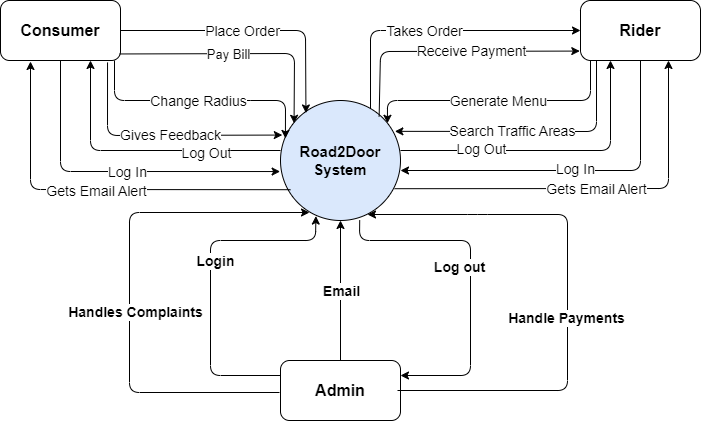

The diagram above was exported from draw.io. Its source (the exported page's mxGraphModel, read from the mxfile embedded in the PNG):
<mxGraphModel dx="868" dy="482" grid="1" gridSize="10" guides="1" tooltips="1" connect="1" arrows="1" fold="1" page="1" pageScale="1" pageWidth="850" pageHeight="1100" math="0" shadow="0">
  <root>
    <mxCell id="0" />
    <mxCell id="1" parent="0" />
    <mxCell id="flN-aSDoOwjDahD0EVs_-1" value="&lt;b&gt;&lt;font style=&quot;font-size: 15px;&quot;&gt;Road2Door System&lt;/font&gt;&lt;/b&gt;" style="ellipse;whiteSpace=wrap;html=1;aspect=fixed;fillColor=#dae8fc;strokeColor=#000000;" parent="1" vertex="1">
      <mxGeometry x="350" y="190" width="120" height="120" as="geometry" />
    </mxCell>
    <mxCell id="flN-aSDoOwjDahD0EVs_-2" value="&lt;span style=&quot;font-size: 16px;&quot;&gt;&lt;b&gt;Consumer&lt;/b&gt;&lt;/span&gt;" style="rounded=1;whiteSpace=wrap;html=1;" parent="1" vertex="1">
      <mxGeometry x="70" y="90" width="120" height="60" as="geometry" />
    </mxCell>
    <mxCell id="flN-aSDoOwjDahD0EVs_-3" value="&lt;b&gt;&lt;font style=&quot;font-size: 16px;&quot;&gt;Rider&lt;/font&gt;&lt;/b&gt;" style="rounded=1;whiteSpace=wrap;html=1;arcSize=17;" parent="1" vertex="1">
      <mxGeometry x="650" y="90" width="120" height="60" as="geometry" />
    </mxCell>
    <mxCell id="flN-aSDoOwjDahD0EVs_-4" value="&lt;b&gt;&lt;font style=&quot;font-size: 16px;&quot;&gt;Admin&lt;/font&gt;&lt;/b&gt;" style="rounded=1;whiteSpace=wrap;html=1;" parent="1" vertex="1">
      <mxGeometry x="350" y="450" width="120" height="60" as="geometry" />
    </mxCell>
    <mxCell id="flN-aSDoOwjDahD0EVs_-15" value="" style="endArrow=classic;html=1;rounded=1;fontSize=16;exitX=0.5;exitY=1;exitDx=0;exitDy=0;entryX=-0.003;entryY=0.592;entryDx=0;entryDy=0;entryPerimeter=0;strokeColor=default;" parent="1" source="flN-aSDoOwjDahD0EVs_-2" target="flN-aSDoOwjDahD0EVs_-1" edge="1">
      <mxGeometry relative="1" as="geometry">
        <mxPoint x="380" y="370" as="sourcePoint" />
        <mxPoint x="340" y="270" as="targetPoint" />
        <Array as="points">
          <mxPoint x="130" y="261" />
        </Array>
      </mxGeometry>
    </mxCell>
    <mxCell id="flN-aSDoOwjDahD0EVs_-20" value="Log In" style="edgeLabel;html=1;align=center;verticalAlign=middle;resizable=0;points=[];fontSize=14;fontStyle=0" parent="flN-aSDoOwjDahD0EVs_-15" vertex="1" connectable="0">
      <mxGeometry x="0.0727" y="2" relative="1" as="geometry">
        <mxPoint y="2" as="offset" />
      </mxGeometry>
    </mxCell>
    <mxCell id="flN-aSDoOwjDahD0EVs_-17" value="" style="endArrow=classic;html=1;rounded=1;fontSize=16;exitX=0.5;exitY=1;exitDx=0;exitDy=0;" parent="1" source="flN-aSDoOwjDahD0EVs_-3" edge="1">
      <mxGeometry relative="1" as="geometry">
        <mxPoint x="470" y="260" as="sourcePoint" />
        <mxPoint x="470" y="260" as="targetPoint" />
        <Array as="points">
          <mxPoint x="710" y="260" />
        </Array>
      </mxGeometry>
    </mxCell>
    <mxCell id="flN-aSDoOwjDahD0EVs_-19" value="Log In" style="edgeLabel;html=1;align=center;verticalAlign=middle;resizable=0;points=[];fontSize=14;fontStyle=0" parent="flN-aSDoOwjDahD0EVs_-17" vertex="1" connectable="0">
      <mxGeometry x="0.0038" y="-2" relative="1" as="geometry">
        <mxPoint as="offset" />
      </mxGeometry>
    </mxCell>
    <mxCell id="flN-aSDoOwjDahD0EVs_-21" value="" style="endArrow=classic;html=1;rounded=1;fontSize=16;entryX=0.75;entryY=1;entryDx=0;entryDy=0;" parent="1" target="flN-aSDoOwjDahD0EVs_-2" edge="1">
      <mxGeometry relative="1" as="geometry">
        <mxPoint x="350" y="240" as="sourcePoint" />
        <mxPoint x="480" y="270" as="targetPoint" />
        <Array as="points">
          <mxPoint x="160" y="240" />
        </Array>
      </mxGeometry>
    </mxCell>
    <mxCell id="flN-aSDoOwjDahD0EVs_-23" value="Log Out" style="edgeLabel;html=1;align=center;verticalAlign=middle;resizable=0;points=[];fontSize=14;fontStyle=0" parent="flN-aSDoOwjDahD0EVs_-21" vertex="1" connectable="0">
      <mxGeometry x="-0.4643" y="2" relative="1" as="geometry">
        <mxPoint as="offset" />
      </mxGeometry>
    </mxCell>
    <mxCell id="flN-aSDoOwjDahD0EVs_-24" value="" style="endArrow=classic;html=1;rounded=1;fontSize=16;entryX=0.25;entryY=1;entryDx=0;entryDy=0;" parent="1" target="flN-aSDoOwjDahD0EVs_-3" edge="1">
      <mxGeometry relative="1" as="geometry">
        <mxPoint x="470" y="240" as="sourcePoint" />
        <mxPoint x="170" y="160" as="targetPoint" />
        <Array as="points">
          <mxPoint x="680" y="240" />
        </Array>
      </mxGeometry>
    </mxCell>
    <mxCell id="flN-aSDoOwjDahD0EVs_-25" value="Log Out" style="edgeLabel;html=1;align=center;verticalAlign=middle;resizable=0;points=[];fontSize=14;fontStyle=0" parent="flN-aSDoOwjDahD0EVs_-24" vertex="1" connectable="0">
      <mxGeometry x="-0.4643" y="2" relative="1" as="geometry">
        <mxPoint as="offset" />
      </mxGeometry>
    </mxCell>
    <mxCell id="flN-aSDoOwjDahD0EVs_-26" value="" style="endArrow=classic;html=1;rounded=1;fontSize=16;" parent="1" edge="1">
      <mxGeometry relative="1" as="geometry">
        <mxPoint x="467" y="480" as="sourcePoint" />
        <mxPoint x="437" y="304" as="targetPoint" />
        <Array as="points">
          <mxPoint x="637" y="480" />
          <mxPoint x="637" y="304" />
          <mxPoint x="547" y="304" />
        </Array>
      </mxGeometry>
    </mxCell>
    <mxCell id="flN-aSDoOwjDahD0EVs_-31" value="Handle Payments" style="edgeLabel;html=1;align=center;verticalAlign=middle;resizable=0;points=[];fontSize=14;fontStyle=1" parent="flN-aSDoOwjDahD0EVs_-26" vertex="1" connectable="0">
      <mxGeometry x="-0.1102" y="2" relative="1" as="geometry">
        <mxPoint as="offset" />
      </mxGeometry>
    </mxCell>
    <mxCell id="flN-aSDoOwjDahD0EVs_-28" value="" style="endArrow=classic;html=1;rounded=1;fontSize=16;exitX=0;exitY=0.5;exitDx=0;exitDy=0;" parent="1" edge="1">
      <mxGeometry relative="1" as="geometry">
        <mxPoint x="349" y="482" as="sourcePoint" />
        <mxPoint x="379" y="302" as="targetPoint" />
        <Array as="points">
          <mxPoint x="199" y="482" />
          <mxPoint x="199" y="302" />
        </Array>
      </mxGeometry>
    </mxCell>
    <mxCell id="flN-aSDoOwjDahD0EVs_-32" value="Handles Complaints" style="edgeLabel;html=1;align=center;verticalAlign=middle;resizable=0;points=[];fontSize=14;fontStyle=1" parent="flN-aSDoOwjDahD0EVs_-28" vertex="1" connectable="0">
      <mxGeometry x="-0.0941" y="-4" relative="1" as="geometry">
        <mxPoint x="1" as="offset" />
      </mxGeometry>
    </mxCell>
    <mxCell id="flN-aSDoOwjDahD0EVs_-33" value="" style="endArrow=classic;html=1;rounded=1;fontSize=16;exitX=0.5;exitY=0;exitDx=0;exitDy=0;" parent="1" source="flN-aSDoOwjDahD0EVs_-4" edge="1">
      <mxGeometry relative="1" as="geometry">
        <mxPoint x="330" y="390" as="sourcePoint" />
        <mxPoint x="410" y="310" as="targetPoint" />
      </mxGeometry>
    </mxCell>
    <mxCell id="flN-aSDoOwjDahD0EVs_-34" value="Email" style="edgeLabel;resizable=0;html=1;align=center;verticalAlign=middle;fontSize=14;fontStyle=1" parent="flN-aSDoOwjDahD0EVs_-33" connectable="0" vertex="1">
      <mxGeometry relative="1" as="geometry" />
    </mxCell>
    <mxCell id="flN-aSDoOwjDahD0EVs_-35" value="" style="endArrow=classic;html=1;rounded=1;fontSize=16;exitX=0;exitY=0.25;exitDx=0;exitDy=0;entryX=0.295;entryY=0.963;entryDx=0;entryDy=0;entryPerimeter=0;" parent="1" source="flN-aSDoOwjDahD0EVs_-4" target="flN-aSDoOwjDahD0EVs_-1" edge="1">
      <mxGeometry relative="1" as="geometry">
        <mxPoint x="360" y="490" as="sourcePoint" />
        <mxPoint x="377.57359312880976" y="302.42640687119024" as="targetPoint" />
        <Array as="points">
          <mxPoint x="280" y="465" />
          <mxPoint x="280" y="330" />
          <mxPoint x="385" y="330" />
        </Array>
      </mxGeometry>
    </mxCell>
    <mxCell id="flN-aSDoOwjDahD0EVs_-36" value="Login" style="edgeLabel;html=1;align=center;verticalAlign=middle;resizable=0;points=[];fontSize=14;fontStyle=1" parent="flN-aSDoOwjDahD0EVs_-35" vertex="1" connectable="0">
      <mxGeometry x="-0.0941" y="-4" relative="1" as="geometry">
        <mxPoint y="-34" as="offset" />
      </mxGeometry>
    </mxCell>
    <mxCell id="flN-aSDoOwjDahD0EVs_-37" value="" style="endArrow=classic;html=1;rounded=1;fontSize=16;entryX=1;entryY=0.25;entryDx=0;entryDy=0;exitX=0.66;exitY=0.998;exitDx=0;exitDy=0;exitPerimeter=0;" parent="1" source="flN-aSDoOwjDahD0EVs_-1" target="flN-aSDoOwjDahD0EVs_-4" edge="1">
      <mxGeometry relative="1" as="geometry">
        <mxPoint x="430" y="320" as="sourcePoint" />
        <mxPoint x="395.4000000000001" y="315.55999999999995" as="targetPoint" />
        <Array as="points">
          <mxPoint x="429" y="330" />
          <mxPoint x="540" y="330" />
          <mxPoint x="540" y="465" />
        </Array>
      </mxGeometry>
    </mxCell>
    <mxCell id="flN-aSDoOwjDahD0EVs_-39" value="Log out" style="edgeLabel;html=1;align=center;verticalAlign=middle;resizable=0;points=[];fontSize=14;fontStyle=1" parent="flN-aSDoOwjDahD0EVs_-37" vertex="1" connectable="0">
      <mxGeometry x="-0.2837" relative="1" as="geometry">
        <mxPoint y="26" as="offset" />
      </mxGeometry>
    </mxCell>
    <mxCell id="flN-aSDoOwjDahD0EVs_-40" value="" style="endArrow=classic;html=1;rounded=1;fontSize=16;exitX=0.967;exitY=0.735;exitDx=0;exitDy=0;exitPerimeter=0;entryX=0.75;entryY=1;entryDx=0;entryDy=0;" parent="1" edge="1">
      <mxGeometry relative="1" as="geometry">
        <mxPoint x="464.03999999999996" y="278.19999999999993" as="sourcePoint" />
        <mxPoint x="738" y="150.0000000000001" as="targetPoint" />
        <Array as="points">
          <mxPoint x="738" y="278" />
        </Array>
      </mxGeometry>
    </mxCell>
    <mxCell id="flN-aSDoOwjDahD0EVs_-41" value="Gets Email Alert" style="edgeLabel;resizable=0;html=1;align=center;verticalAlign=middle;fontSize=14;fontStyle=0" parent="flN-aSDoOwjDahD0EVs_-40" connectable="0" vertex="1">
      <mxGeometry relative="1" as="geometry" />
    </mxCell>
    <mxCell id="flN-aSDoOwjDahD0EVs_-42" value="" style="endArrow=classic;html=1;rounded=1;fontSize=16;exitX=0.967;exitY=0.735;exitDx=0;exitDy=0;exitPerimeter=0;entryX=0.25;entryY=1;entryDx=0;entryDy=0;" parent="1" edge="1">
      <mxGeometry relative="1" as="geometry">
        <mxPoint x="359.99999999999994" y="279.19999999999993" as="sourcePoint" />
        <mxPoint x="100" y="151.0000000000001" as="targetPoint" />
        <Array as="points">
          <mxPoint x="100" y="279" />
        </Array>
      </mxGeometry>
    </mxCell>
    <mxCell id="flN-aSDoOwjDahD0EVs_-43" value="Gets Email Alert" style="edgeLabel;resizable=0;html=1;align=center;verticalAlign=middle;fontSize=14;fontStyle=0" parent="flN-aSDoOwjDahD0EVs_-42" connectable="0" vertex="1">
      <mxGeometry relative="1" as="geometry">
        <mxPoint x="-1" y="1" as="offset" />
      </mxGeometry>
    </mxCell>
    <mxCell id="flN-aSDoOwjDahD0EVs_-49" value="" style="endArrow=classic;html=1;rounded=1;fontSize=16;exitX=1;exitY=0.5;exitDx=0;exitDy=0;entryX=0.212;entryY=0.104;entryDx=0;entryDy=0;entryPerimeter=0;fontStyle=1" parent="1" source="flN-aSDoOwjDahD0EVs_-2" target="flN-aSDoOwjDahD0EVs_-1" edge="1">
      <mxGeometry relative="1" as="geometry">
        <mxPoint x="140" y="160.0000000000001" as="sourcePoint" />
        <mxPoint x="359.6399999999999" y="271.03999999999985" as="targetPoint" />
        <Array as="points">
          <mxPoint x="375" y="120" />
        </Array>
      </mxGeometry>
    </mxCell>
    <mxCell id="flN-aSDoOwjDahD0EVs_-51" value="Place Order" style="edgeLabel;html=1;align=center;verticalAlign=middle;resizable=0;points=[];fontSize=14;fontStyle=0" parent="flN-aSDoOwjDahD0EVs_-49" vertex="1" connectable="0">
      <mxGeometry x="0.1192" y="-1" relative="1" as="geometry">
        <mxPoint x="-29" y="-1" as="offset" />
      </mxGeometry>
    </mxCell>
    <mxCell id="flN-aSDoOwjDahD0EVs_-52" value="" style="endArrow=classic;html=1;rounded=1;fontSize=16;exitX=0.75;exitY=0.067;exitDx=0;exitDy=0;entryX=0;entryY=0.5;entryDx=0;entryDy=0;exitPerimeter=0;" parent="1" source="flN-aSDoOwjDahD0EVs_-1" target="flN-aSDoOwjDahD0EVs_-3" edge="1">
      <mxGeometry relative="1" as="geometry">
        <mxPoint x="380" y="120.00000000000011" as="sourcePoint" />
        <mxPoint x="565.4399999999998" y="202.4799999999999" as="targetPoint" />
        <Array as="points">
          <mxPoint x="440" y="120" />
        </Array>
      </mxGeometry>
    </mxCell>
    <mxCell id="flN-aSDoOwjDahD0EVs_-53" value="Takes Order" style="edgeLabel;html=1;align=center;verticalAlign=middle;resizable=0;points=[];fontSize=14;fontStyle=0" parent="flN-aSDoOwjDahD0EVs_-52" vertex="1" connectable="0">
      <mxGeometry x="0.1192" y="-1" relative="1" as="geometry">
        <mxPoint x="-29" y="-1" as="offset" />
      </mxGeometry>
    </mxCell>
    <mxCell id="flN-aSDoOwjDahD0EVs_-54" value="" style="endArrow=classic;html=1;rounded=1;fontSize=16;entryX=0.113;entryY=0.19;entryDx=0;entryDy=0;entryPerimeter=0;exitX=0.993;exitY=0.891;exitDx=0;exitDy=0;exitPerimeter=0;" parent="1" source="flN-aSDoOwjDahD0EVs_-2" target="flN-aSDoOwjDahD0EVs_-1" edge="1">
      <mxGeometry relative="1" as="geometry">
        <mxPoint x="190" y="139" as="sourcePoint" />
        <mxPoint x="385.4399999999998" y="216.4799999999999" as="targetPoint" />
        <Array as="points">
          <mxPoint x="364" y="143" />
        </Array>
      </mxGeometry>
    </mxCell>
    <mxCell id="flN-aSDoOwjDahD0EVs_-55" value="Pay Bill" style="edgeLabel;html=1;align=center;verticalAlign=middle;resizable=0;points=[];fontSize=13;fontStyle=0" parent="flN-aSDoOwjDahD0EVs_-54" vertex="1" connectable="0">
      <mxGeometry x="0.1192" y="-1" relative="1" as="geometry">
        <mxPoint x="-29" y="-1" as="offset" />
      </mxGeometry>
    </mxCell>
    <mxCell id="flN-aSDoOwjDahD0EVs_-58" value="" style="endArrow=classic;html=1;rounded=1;fontSize=16;exitX=0.822;exitY=0.133;exitDx=0;exitDy=0;entryX=-0.006;entryY=0.843;entryDx=0;entryDy=0;exitPerimeter=0;entryPerimeter=0;" parent="1" source="flN-aSDoOwjDahD0EVs_-1" target="flN-aSDoOwjDahD0EVs_-3" edge="1">
      <mxGeometry relative="1" as="geometry">
        <mxPoint x="450.0000000000002" y="208.03999999999996" as="sourcePoint" />
        <mxPoint x="660" y="130.0000000000001" as="targetPoint" />
        <Array as="points">
          <mxPoint x="450" y="141" />
        </Array>
      </mxGeometry>
    </mxCell>
    <mxCell id="flN-aSDoOwjDahD0EVs_-59" value="Receive Payment" style="edgeLabel;html=1;align=center;verticalAlign=middle;resizable=0;points=[];fontSize=14;fontStyle=0" parent="flN-aSDoOwjDahD0EVs_-58" vertex="1" connectable="0">
      <mxGeometry x="0.1192" y="-1" relative="1" as="geometry">
        <mxPoint x="7" y="-1" as="offset" />
      </mxGeometry>
    </mxCell>
    <mxCell id="flN-aSDoOwjDahD0EVs_-66" value="" style="endArrow=classic;html=1;rounded=1;fontSize=12;entryX=0.953;entryY=0.257;entryDx=0;entryDy=0;entryPerimeter=0;" parent="1" target="flN-aSDoOwjDahD0EVs_-1" edge="1">
      <mxGeometry relative="1" as="geometry">
        <mxPoint x="666" y="150" as="sourcePoint" />
        <mxPoint x="480" y="280" as="targetPoint" />
        <Array as="points">
          <mxPoint x="666" y="221" />
        </Array>
      </mxGeometry>
    </mxCell>
    <mxCell id="flN-aSDoOwjDahD0EVs_-67" value="Search Traffic Areas" style="edgeLabel;resizable=0;html=1;align=center;verticalAlign=middle;fontSize=14;fontStyle=0" parent="flN-aSDoOwjDahD0EVs_-66" connectable="0" vertex="1">
      <mxGeometry relative="1" as="geometry">
        <mxPoint x="-20" as="offset" />
      </mxGeometry>
    </mxCell>
    <mxCell id="flN-aSDoOwjDahD0EVs_-68" value="" style="endArrow=classic;html=1;rounded=1;fontSize=12;exitX=0.892;exitY=1.032;exitDx=0;exitDy=0;exitPerimeter=0;entryX=0.015;entryY=0.288;entryDx=0;entryDy=0;entryPerimeter=0;" parent="1" source="flN-aSDoOwjDahD0EVs_-2" target="flN-aSDoOwjDahD0EVs_-1" edge="1">
      <mxGeometry relative="1" as="geometry">
        <mxPoint x="380" y="280" as="sourcePoint" />
        <mxPoint x="480" y="280" as="targetPoint" />
        <Array as="points">
          <mxPoint x="177" y="225" />
        </Array>
      </mxGeometry>
    </mxCell>
    <mxCell id="flN-aSDoOwjDahD0EVs_-69" value="Gives Feedback" style="edgeLabel;resizable=0;html=1;align=center;verticalAlign=middle;fontSize=14;fontStyle=0" parent="flN-aSDoOwjDahD0EVs_-68" connectable="0" vertex="1">
      <mxGeometry relative="1" as="geometry">
        <mxPoint x="12" as="offset" />
      </mxGeometry>
    </mxCell>
    <mxCell id="flN-aSDoOwjDahD0EVs_-70" value="" style="endArrow=classic;html=1;rounded=1;fontSize=12;entryX=0.041;entryY=0.316;entryDx=0;entryDy=0;entryPerimeter=0;exitX=0.95;exitY=0.999;exitDx=0;exitDy=0;exitPerimeter=0;" parent="1" source="flN-aSDoOwjDahD0EVs_-2" target="flN-aSDoOwjDahD0EVs_-1" edge="1">
      <mxGeometry relative="1" as="geometry">
        <mxPoint x="190" y="150" as="sourcePoint" />
        <mxPoint x="361.79999999999995" y="234.56000000000006" as="targetPoint" />
        <Array as="points">
          <mxPoint x="184" y="190" />
          <mxPoint x="310" y="190" />
          <mxPoint x="355" y="190" />
        </Array>
      </mxGeometry>
    </mxCell>
    <mxCell id="flN-aSDoOwjDahD0EVs_-71" value="Change Radius" style="edgeLabel;resizable=0;html=1;align=center;verticalAlign=middle;fontSize=14;fontStyle=0" parent="flN-aSDoOwjDahD0EVs_-70" connectable="0" vertex="1">
      <mxGeometry relative="1" as="geometry" />
    </mxCell>
    <mxCell id="flN-aSDoOwjDahD0EVs_-72" value="" style="endArrow=classic;html=1;rounded=1;fontSize=12;entryX=0.891;entryY=0.19;entryDx=0;entryDy=0;entryPerimeter=0;" parent="1" target="flN-aSDoOwjDahD0EVs_-1" edge="1">
      <mxGeometry relative="1" as="geometry">
        <mxPoint x="660" y="150" as="sourcePoint" />
        <mxPoint x="474.3600000000001" y="230.83999999999992" as="targetPoint" />
        <Array as="points">
          <mxPoint x="660" y="190" />
          <mxPoint x="457" y="190" />
        </Array>
      </mxGeometry>
    </mxCell>
    <mxCell id="flN-aSDoOwjDahD0EVs_-73" value="Generate Menu" style="edgeLabel;resizable=0;html=1;align=center;verticalAlign=middle;fontSize=14;fontStyle=0" parent="flN-aSDoOwjDahD0EVs_-72" connectable="0" vertex="1">
      <mxGeometry relative="1" as="geometry" />
    </mxCell>
  </root>
</mxGraphModel>